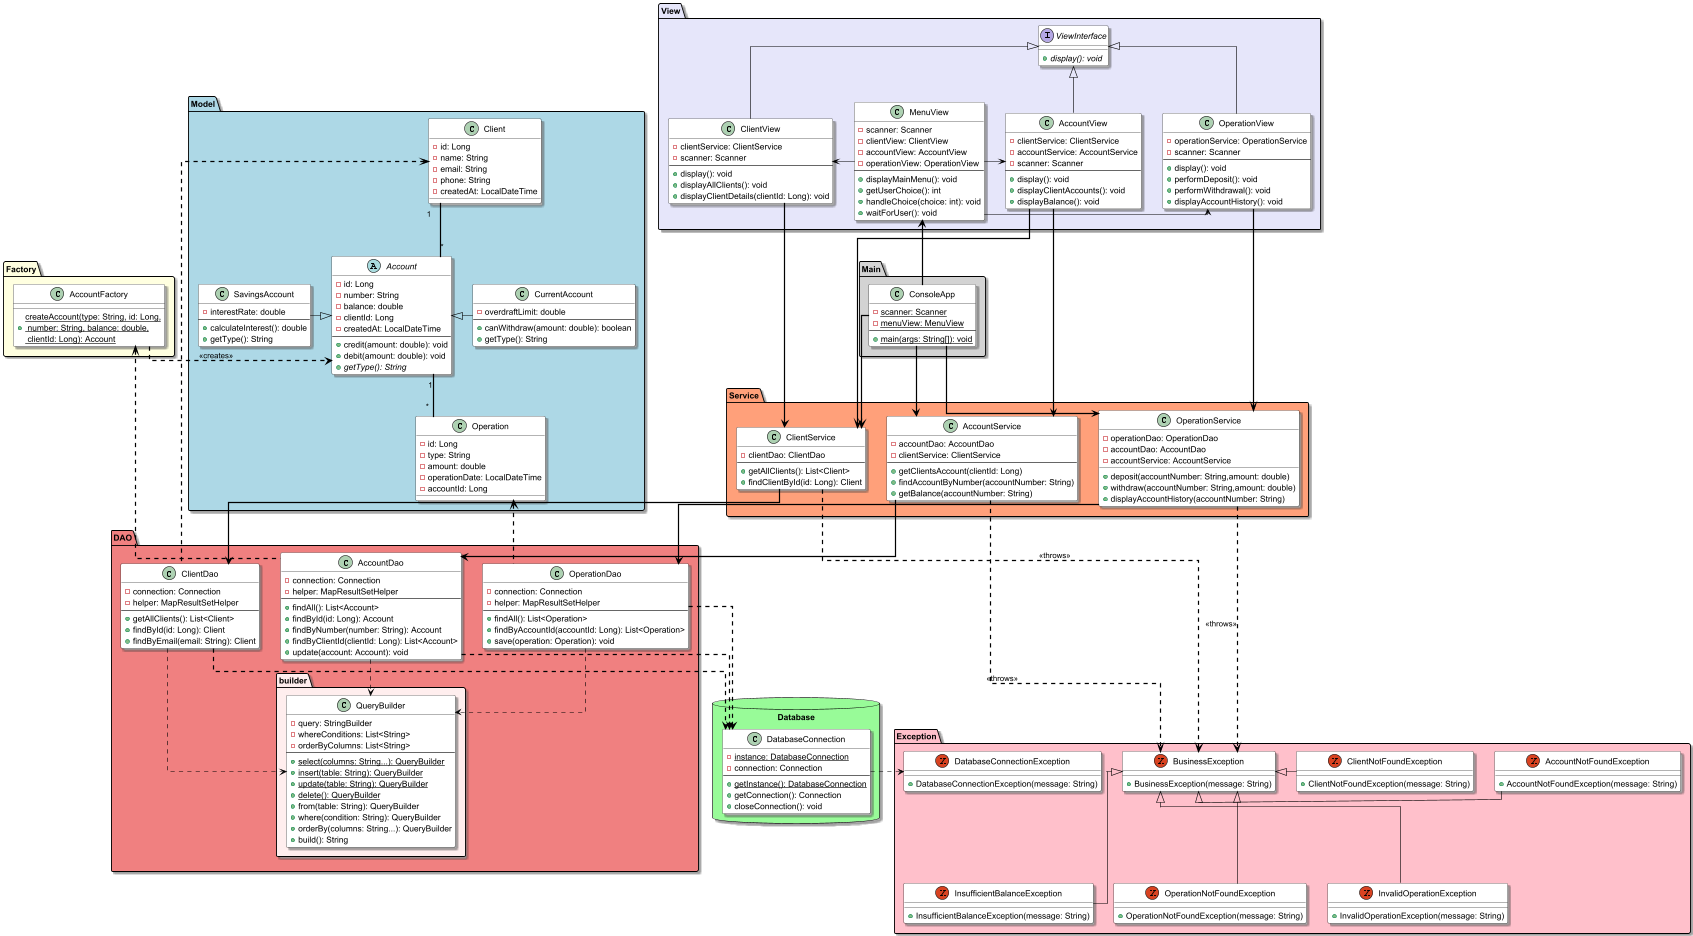

The diagram above was rendered by PlantUML. Its source (embedded in the PNG):
@startuml TP_Bank

hide stereotype
skinparam shadowing true
skinparam linetype ortho

' Couleurs des packages
skinparam package {
    BackgroundColor PaleGreen
    BorderColor Black
    FontStyle bold
}
' Couleurs par package
skinparam package {
    BackgroundColor<<model>> LightBlue
    BackgroundColor<<database>> LightGreen
    BackgroundColor<<factory>> LightYellow
    BackgroundColor<<dao>> LightCoral
    BackgroundColor<<service>> LightSalmon
    BackgroundColor<<exception>> Pink
    BackgroundColor<<view>> Lavender
    BackgroundColor<<main>> LightGray
}

skinparam class {
    BackgroundColor White
    BorderColor Black
    ArrowColor Black
}

' --------------------
' MODEL
package "Model" <<Model>>{
    class Client {
        - id: Long
        - name: String
        - email: String
        - phone: String
        - createdAt: LocalDateTime
    }

    abstract class Account {
        - id: Long
        - number: String
        - balance: double
        - clientId: Long
        - createdAt: LocalDateTime
        --
        + credit(amount: double): void
        + debit(amount: double): void
        + {abstract} getType(): String
    }

    class CurrentAccount {
        - overdraftLimit: double
        --
        + canWithdraw(amount: double): boolean
        + getType(): String
    }

    class SavingsAccount {
        - interestRate: double
        --
        + calculateInterest(): double
        + getType(): String
    }

    class Operation {
        - id: Long
        - type: String
        - amount: double
        - operationDate: LocalDateTime
        - accountId: Long
    }

    Client "1  " -down[bold]- "*" Account
    Account "1  " -[bold]- "*" Operation
    CurrentAccount -left-|> Account
    SavingsAccount -right-|> Account
}

' -------------------------
' DATABASE
package "Database" <<database>> {
    class DatabaseConnection <<Singleton>> {
        - {static} instance: DatabaseConnection
        - connection: Connection
        --
        + {static} getInstance(): DatabaseConnection
        + getConnection(): Connection
        + closeConnection(): void
    }
}

' ---------------------------
' FACTORY PACKAGE
package "Factory" <<factory>> {
    class AccountFactory {
        + {static} createAccount(type: String, id: Long,\n number: String, balance: double,\n clientId: Long): Account
    }
}

AccountFactory .right[bold,dashed,thickness=2].> Account : <<creates>>

' -------------------------------------
' DAO PACKAGE

package "DAO" <<dao>> {

    package "builder" #FFEEEE {
        class QueryBuilder {
            - query: StringBuilder
            - whereConditions: List<String>
            - orderByColumns: List<String>
            --
            + {static} select(columns: String...): QueryBuilder
            + {static} insert(table: String): QueryBuilder
            + {static} update(table: String): QueryBuilder
            + {static} delete(): QueryBuilder
            + from(table: String): QueryBuilder
            + where(condition: String): QueryBuilder
            + orderBy(columns: String...): QueryBuilder
            + build(): String
        }
    }

    class ClientDao {
        - connection: Connection
        - helper: MapResultSetHelper
        --
        + getAllClients(): List<Client>
        + findById(id: Long): Client
        + findByEmail(email: String): Client
    }

    class AccountDao {
        - connection: Connection
        - helper: MapResultSetHelper
        --
        + findAll(): List<Account>
        + findById(id: Long): Account
        + findByNumber(number: String): Account
        + findByClientId(clientId: Long): List<Account>
        + update(account: Account): void
    }

    class OperationDao {
        - connection: Connection
        - helper: MapResultSetHelper
        --
        + findAll(): List<Operation>
        + findByAccountId(accountId: Long): List<Operation>
        + save(operation: Operation): void
    }
}

' Relations DAO
ClientDao .right[bold,dashed,thickness=2].> DatabaseConnection
ClientDao ..> QueryBuilder
ClientDao .up[bold,dashed,thickness=2].> Client

AccountDao .right[bold,dashed,thickness=2].> DatabaseConnection
AccountDao .down.> QueryBuilder
AccountDao .left[bold,dashed,thickness=2].> AccountFactory

OperationDao .[bold,dashed,thickness=2].> DatabaseConnection
OperationDao .down.> QueryBuilder
OperationDao .up[bold,dashed,thickness=2].> Operation

' -------------------
' SERVICE PACKAGE

package "Service" <<service>> {
    class ClientService {
        - clientDao: ClientDao
        --
        + getAllClients(): List<Client>
        + findClientById(id: Long): Client
    }
    class AccountService{
        - accountDao: AccountDao
        - clientService: ClientService
        --
        + getClientsAccount(clientId: Long)
        + findAccountByNumber(accountNumber: String)
        + getBalance(accountNumber: String)
    }
    class OperationService{
        - operationDao: OperationDao
        - accountDao: AccountDao
        - accountService: AccountService
        + deposit(accountNumber: String,amount: double)
        + withdraw(accountNumber: String,amount: double)
        + displayAccountHistory(accountNumber: String)
    }
}

ClientService -[bold]-> ClientDao
AccountService -[bold]-> AccountDao
OperationService -[bold]-> OperationDao

' ------------------------
' EXCEPTION PACKAGE

package "Exception" <<exception>> {
    exception BusinessException {
        + BusinessException(message: String)
    }

    exception AccountNotFoundException {
        + AccountNotFoundException(message: String)
    }

    exception InsufficientBalanceException {
        + InsufficientBalanceException(message: String)
    }

    exception ClientNotFoundException{
        + ClientNotFoundException(message: String)
    }

    exception OperationNotFoundException {
        + OperationNotFoundException(message: String)
    }

    exception InvalidOperationException{
        + InvalidOperationException(message: String)
    }

    exception DatabaseConnectionException{
        + DatabaseConnectionException(message: String)
    }

    AccountNotFoundException -left|> BusinessException
    ClientNotFoundException -left-|> BusinessException
    InsufficientBalanceException -up-|> BusinessException
    OperationNotFoundException -up-|> BusinessException
    InvalidOperationException -up-|> BusinessException

}

AccountService .[bold,dashed,thickness=2].> BusinessException : <<throws>>
ClientService .[bold,dashed,thickness=2].> BusinessException : <<throws>>
OperationService .[bold,dashed,thickness=2].> BusinessException : <<throws>>
DatabaseConnection .right.> DatabaseConnectionException

' -------------------------------------
' VIEW PACKAGE
package "View" <<view>> {

    interface ViewInterface {
        + {abstract} display(): void
    }

    class ClientView {
        - clientService: ClientService
        - scanner: Scanner
        --
        + display(): void
        + displayAllClients(): void
        + displayClientDetails(clientId: Long): void
    }

    class AccountView {
        - clientService: ClientService
        - accountService: AccountService
        - scanner: Scanner
        --
        + display(): void
        + displayClientAccounts(): void
        + displayBalance(): void
    }

    class OperationView {
        - operationService: OperationService
        - scanner: Scanner
        --
        + display(): void
        + performDeposit(): void
        + performWithdrawal(): void
        + displayAccountHistory(): void
    }

    class MenuView {
        - scanner: Scanner
        - clientView: ClientView
        - accountView: AccountView
        - operationView: OperationView
        --
        + displayMainMenu(): void
        + getUserChoice(): int
        + handleChoice(choice: int): void
        + waitForUser(): void
    }
}

ClientView -up-|> ViewInterface
AccountView -up-|> ViewInterface
OperationView -up-|> ViewInterface

MenuView -left-> ClientView
MenuView -left-> AccountView
MenuView -left-> OperationView

ClientView -[bold]-> ClientService
AccountView -[bold]-> AccountService
OperationView -[bold]-> OperationService
AccountView -[bold]-> ClientService

' ------------------------------------
' MAIN
package "Main" <<main>> {
    class ConsoleApp <<Application>> {
        - {static} scanner: Scanner
        - {static} menuView: MenuView
        --
        + {static} main(args: String[]): void
    }
}

ConsoleApp -up[bold]-> MenuView
ConsoleApp -down[bold]-> AccountService
ConsoleApp -down[bold]-> ClientService
ConsoleApp -down[bold]-> OperationService



@enduml